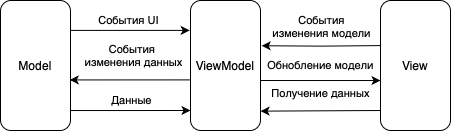

The diagram above was exported from draw.io. Its source (the exported page's mxGraphModel, read from the mxfile embedded in the PNG):
<mxGraphModel dx="710" dy="441" grid="1" gridSize="10" guides="1" tooltips="1" connect="1" arrows="1" fold="1" page="1" pageScale="1" pageWidth="850" pageHeight="1100" math="0" shadow="0">
  <root>
    <mxCell id="0" />
    <mxCell id="1" parent="0" />
    <mxCell id="wvTHqcCE2VvJK-mNUN27-1" value="View" style="rounded=1;whiteSpace=wrap;html=1;" vertex="1" parent="1">
      <mxGeometry x="470" y="200" width="70" height="130" as="geometry" />
    </mxCell>
    <mxCell id="wvTHqcCE2VvJK-mNUN27-6" style="edgeStyle=orthogonalEdgeStyle;rounded=0;orthogonalLoop=1;jettySize=auto;html=1;entryX=-0.011;entryY=0.23;entryDx=0;entryDy=0;entryPerimeter=0;" edge="1" parent="1" source="wvTHqcCE2VvJK-mNUN27-2" target="wvTHqcCE2VvJK-mNUN27-4">
      <mxGeometry relative="1" as="geometry">
        <Array as="points">
          <mxPoint x="220" y="230" />
        </Array>
      </mxGeometry>
    </mxCell>
    <mxCell id="wvTHqcCE2VvJK-mNUN27-9" value="Cобытия UI" style="edgeLabel;html=1;align=center;verticalAlign=middle;resizable=0;points=[];" vertex="1" connectable="0" parent="wvTHqcCE2VvJK-mNUN27-6">
      <mxGeometry x="-0.1409" relative="1" as="geometry">
        <mxPoint x="6" y="-10" as="offset" />
      </mxGeometry>
    </mxCell>
    <mxCell id="wvTHqcCE2VvJK-mNUN27-2" value="Model" style="rounded=1;whiteSpace=wrap;html=1;" vertex="1" parent="1">
      <mxGeometry x="90" y="200" width="70" height="130" as="geometry" />
    </mxCell>
    <mxCell id="wvTHqcCE2VvJK-mNUN27-7" style="edgeStyle=orthogonalEdgeStyle;rounded=0;orthogonalLoop=1;jettySize=auto;html=1;entryX=0.99;entryY=0.611;entryDx=0;entryDy=0;exitX=-0.002;exitY=0.62;exitDx=0;exitDy=0;exitPerimeter=0;entryPerimeter=0;" edge="1" parent="1" source="wvTHqcCE2VvJK-mNUN27-4" target="wvTHqcCE2VvJK-mNUN27-2">
      <mxGeometry relative="1" as="geometry">
        <mxPoint x="280.69999999999993" y="292.62" as="sourcePoint" />
        <mxPoint x="160" y="270" as="targetPoint" />
        <Array as="points">
          <mxPoint x="281" y="281" />
          <mxPoint x="281" y="279" />
        </Array>
      </mxGeometry>
    </mxCell>
    <mxCell id="wvTHqcCE2VvJK-mNUN27-10" value="События&amp;nbsp;&lt;div&gt;изменения данных&lt;/div&gt;" style="edgeLabel;html=1;align=center;verticalAlign=middle;resizable=0;points=[];" vertex="1" connectable="0" parent="wvTHqcCE2VvJK-mNUN27-7">
      <mxGeometry x="-0.0948" y="1" relative="1" as="geometry">
        <mxPoint x="-5" y="-26" as="offset" />
      </mxGeometry>
    </mxCell>
    <mxCell id="wvTHqcCE2VvJK-mNUN27-4" value="ViewModel" style="rounded=1;whiteSpace=wrap;html=1;" vertex="1" parent="1">
      <mxGeometry x="280" y="200" width="70" height="130" as="geometry" />
    </mxCell>
    <mxCell id="wvTHqcCE2VvJK-mNUN27-8" style="edgeStyle=orthogonalEdgeStyle;rounded=0;orthogonalLoop=1;jettySize=auto;html=1;entryX=0;entryY=0.846;entryDx=0;entryDy=0;entryPerimeter=0;" edge="1" parent="1" source="wvTHqcCE2VvJK-mNUN27-2" target="wvTHqcCE2VvJK-mNUN27-4">
      <mxGeometry relative="1" as="geometry">
        <Array as="points">
          <mxPoint x="230" y="310" />
          <mxPoint x="230" y="310" />
        </Array>
      </mxGeometry>
    </mxCell>
    <mxCell id="wvTHqcCE2VvJK-mNUN27-11" value="Данные" style="edgeLabel;html=1;align=center;verticalAlign=middle;resizable=0;points=[];" vertex="1" connectable="0" parent="wvTHqcCE2VvJK-mNUN27-8">
      <mxGeometry x="0.1898" y="1" relative="1" as="geometry">
        <mxPoint x="-11" y="-9" as="offset" />
      </mxGeometry>
    </mxCell>
    <mxCell id="wvTHqcCE2VvJK-mNUN27-12" style="edgeStyle=orthogonalEdgeStyle;rounded=0;orthogonalLoop=1;jettySize=auto;html=1;entryX=1.017;entryY=0.348;entryDx=0;entryDy=0;entryPerimeter=0;" edge="1" parent="1" target="wvTHqcCE2VvJK-mNUN27-4">
      <mxGeometry relative="1" as="geometry">
        <mxPoint x="470.35" y="245.08999999999995" as="sourcePoint" />
        <mxPoint x="350" y="220.00000000000003" as="targetPoint" />
        <Array as="points" />
      </mxGeometry>
    </mxCell>
    <mxCell id="wvTHqcCE2VvJK-mNUN27-13" value="События&lt;div&gt;изменения модели&lt;/div&gt;" style="edgeLabel;html=1;align=center;verticalAlign=middle;resizable=0;points=[];" vertex="1" connectable="0" parent="wvTHqcCE2VvJK-mNUN27-12">
      <mxGeometry x="-0.1747" y="1" relative="1" as="geometry">
        <mxPoint x="-11" y="-21" as="offset" />
      </mxGeometry>
    </mxCell>
    <mxCell id="wvTHqcCE2VvJK-mNUN27-14" style="edgeStyle=orthogonalEdgeStyle;rounded=0;orthogonalLoop=1;jettySize=auto;html=1;" edge="1" parent="1">
      <mxGeometry relative="1" as="geometry">
        <mxPoint x="349.91" y="280.0114942528736" as="sourcePoint" />
        <mxPoint x="470" y="280" as="targetPoint" />
        <Array as="points">
          <mxPoint x="469.91" y="280" />
        </Array>
      </mxGeometry>
    </mxCell>
    <mxCell id="wvTHqcCE2VvJK-mNUN27-15" value="Обнобление модели" style="edgeLabel;html=1;align=center;verticalAlign=middle;resizable=0;points=[];" vertex="1" connectable="0" parent="wvTHqcCE2VvJK-mNUN27-14">
      <mxGeometry x="0.1179" relative="1" as="geometry">
        <mxPoint x="-7" y="-15" as="offset" />
      </mxGeometry>
    </mxCell>
    <mxCell id="wvTHqcCE2VvJK-mNUN27-16" style="edgeStyle=orthogonalEdgeStyle;rounded=0;orthogonalLoop=1;jettySize=auto;html=1;entryX=1.001;entryY=0.851;entryDx=0;entryDy=0;entryPerimeter=0;" edge="1" parent="1" target="wvTHqcCE2VvJK-mNUN27-4">
      <mxGeometry relative="1" as="geometry">
        <mxPoint x="470" y="310" as="sourcePoint" />
        <Array as="points">
          <mxPoint x="470" y="310" />
          <mxPoint x="410" y="310" />
        </Array>
      </mxGeometry>
    </mxCell>
    <mxCell id="wvTHqcCE2VvJK-mNUN27-17" value="Получение данных" style="edgeLabel;html=1;align=center;verticalAlign=middle;resizable=0;points=[];" vertex="1" connectable="0" parent="wvTHqcCE2VvJK-mNUN27-16">
      <mxGeometry x="-0.215" y="-1" relative="1" as="geometry">
        <mxPoint x="-13" y="-17" as="offset" />
      </mxGeometry>
    </mxCell>
  </root>
</mxGraphModel>